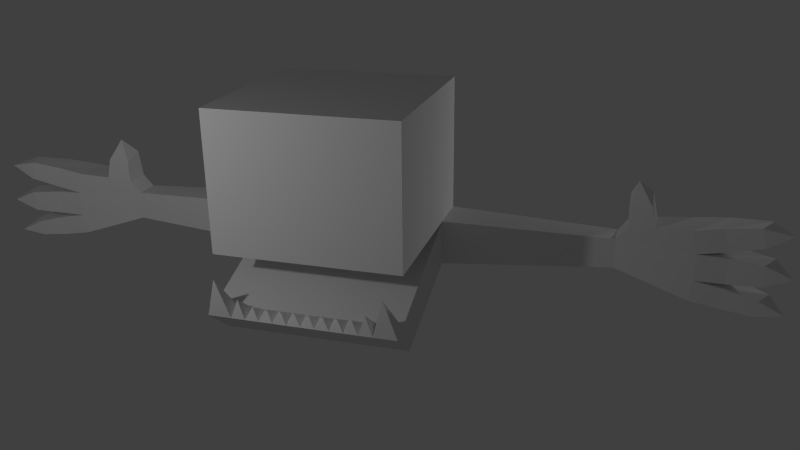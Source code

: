 # Source: zantar_mirrored.blend  (saved by Blender 2.75.0; exported with 4.5.12 LTS)
import bpy
from mathutils import Matrix  # noqa: F401  (used for matrix-valued properties, if any)

bpy.ops.wm.read_factory_settings(use_empty=True)
scene = bpy.context.scene
scene.name = 'Scene'

# ---- collections
col_collection_1 = bpy.data.collections.new('Collection 1'); scene.collection.children.link(col_collection_1)
col_collection_2 = bpy.data.collections.new('Collection 2'); scene.collection.children.link(col_collection_2)
col_collection_3 = bpy.data.collections.new('Collection 3'); scene.collection.children.link(col_collection_3)
col_collection_3.hide_render = True
col_collection_3.hide_viewport = True

# ---- materials (node trees are filled in below, after node groups)
mat_material_001 = bpy.data.materials.new('Material.001')
mat_material_001.alpha_threshold = 0.0
mat_material_001.use_transparent_shadow = False
mat_material_001.roughness = 0.5

# ---- material node trees

# ---- world
world_world = bpy.data.worlds.new('World'); scene.world = world_world
world_world.color = (0.05088, 0.05088, 0.05088)
world_world.use_sun_shadow = False
world_world.sun_shadow_jitter_overblur = 0.0
world_world.cycles.sampling_method = 'MANUAL'
world_world.cycles.sample_map_resolution = 256

# ---- cameras
cam_camera = bpy.data.cameras.new('Camera')
cam_camera.clip_end = 100.0
cam_camera.lens = 35.0
cam_camera.sensor_width = 32.0
cam_camera.sensor_height = 18.0
cam_camera.ortho_scale = 7.314
cam_camera.dof.focus_distance = 0.0
cam_camera.dof.aperture_fstop = 128.0

# ---- lights
light_point = bpy.data.lights.new('Point', 'POINT')
light_point.transmission_factor = 0.0
light_point.energy = 100.0
light_point.shadow_buffer_clip_start = 0.5
light_point.shadow_soft_size = 0.1
light_point.shadow_maximum_resolution = 0.006
light_point.use_absolute_resolution = True
light_point.cycles.use_multiple_importance_sampling = False
light_lamp = bpy.data.lights.new('Lamp', 'POINT')
light_lamp.transmission_factor = 0.0
light_lamp.cutoff_distance = 30.0
light_lamp.energy = 100.0
light_lamp.shadow_buffer_clip_start = 1.001
light_lamp.shadow_soft_size = 0.1
light_lamp.shadow_maximum_resolution = 0.006
light_lamp.use_absolute_resolution = True
light_lamp.cycles.use_multiple_importance_sampling = False

# ---- meshes
me_cube = bpy.data.meshes.new('Cube')
me_cube.from_pydata([(1.0, 1.0, -1.0), (1.0, -0.8069, -1.409), (0.0, -0.8069, -1.409), (0.0, 1.0, -1.0), (1.0, 1.0, 1.0), (1.0, -1.0, 1.0), (0.0, -1.0, 1.0), (0.0, 1.0, 1.0), (1.0, 0.5, -1.0), (1.0, 1.0, -0.5), (1.0, -1.193, -1.091), (1.0, 0.5, 1.0), (1.0, 0.5, -0.5), (2.85, 0.9034, -0.8759), (2.85, 0.5966, -0.8759), (2.85, 0.8883, -0.5483), (2.85, 0.5966, -0.5483), (0.0, -1.193, -1.091), (1.0, -1.0, -0.5), (0.0, -1.0, -0.5), (0.0, 1.0, -0.5), (0.0, 0.5, -0.5), (0.0, 0.5, -1.0), (1.0, -1.025, -1.033), (0.0, -1.025, -1.033), (0.747, -1.025, -1.033), (0.747, -1.193, -1.091), (0.1494, -1.025, -1.033), (0.2988, -1.025, -1.033), (0.4482, -1.025, -1.033), (0.5976, -1.025, -1.033), (0.1494, -1.193, -1.091), (0.2988, -1.193, -1.091), (0.4482, -1.193, -1.091), (0.5976, -1.193, -1.091), (0.8735, -1.252, -0.6539), (0.6723, -1.172, -0.8826), (0.5229, -1.144, -0.9627), (0.3735, -1.136, -0.9861), (0.2241, -1.134, -0.9919), (0.0747, -1.13, -1.004), (3.622, 0.9337, -1.121), (3.601, 0.9268, -0.3448), (2.956, 0.8716, -0.4074), (2.961, 0.5751, -0.4074), (3.661, 0.5124, -0.8929), (3.189, 0.83, -0.0583), (2.962, 0.8234, -0.09188), (3.622, 0.5124, -1.121), (3.661, 0.9337, -0.5967), (2.962, 0.5842, -0.1618), (3.606, 0.5124, -0.3448), (3.191, 0.5518, -0.1417), (3.661, 0.5124, -0.5969), (3.661, 0.9337, -0.8929), (4.001, 0.8705, -1.174), (4.041, 0.8705, -0.9457), (3.965, 0.5124, -0.9457), (3.925, 0.5124, -1.174), (3.969, 0.5124, -0.6071), (3.969, 0.5124, -0.8929), (4.045, 0.8705, -0.8929), (4.045, 0.8705, -0.6071), (4.038, 0.8705, -0.54), (3.983, 0.8705, -0.2921), (3.906, 0.5124, -0.2919), (3.962, 0.5124, -0.54), (4.393, 0.6863, -1.206), (4.424, 0.6863, -1.031), (4.305, 0.4813, -1.031), (4.275, 0.4813, -1.206), (4.317, 0.4703, -0.6331), (4.317, 0.4703, -0.8669), (4.44, 0.6952, -0.8669), (4.44, 0.6952, -0.6331), (4.422, 0.7043, -0.4479), (4.375, 0.7043, -0.2358), (4.248, 0.4647, -0.2358), (4.296, 0.4647, -0.4479), (4.564, 0.4595, -1.156), (4.599, 0.4622, -0.75), (3.246, 0.9074, -0.3703), (4.553, 0.4696, -0.2931), (3.239, 0.5442, -0.3703), (3.04, 0.624, 0.1053), (0.0, -0.8069, -1.409), (1.0, -0.8069, -1.409), (1.0, -1.193, -1.091), (0.0, -1.193, -1.091), (0.8333, 0.5, -0.5), (0.6667, 0.5, -0.5), (0.5, 0.5, -0.5), (0.3333, 0.5, -0.5), (0.1667, 0.5, -0.5), (0.8333, -0.8069, -1.409), (0.6667, -0.8069, -1.409), (0.5, -0.8069, -1.409), (0.3333, -0.8069, -1.409), (0.1667, -0.8069, -1.409), (0.8333, -1.0, -0.5), (0.6667, -1.0, -0.5), (0.5, -1.0, -0.5), (0.3333, -1.0, -0.5), (0.1667, -1.0, -0.5), (1.925, 0.9517, -0.9379), (1.925, 0.5483, -0.9379), (1.925, 0.5483, -0.5242), (1.925, 0.9441, -0.5242), (1.815, 0.5426, -0.9453), (1.815, 0.9507, -0.5213), (1.815, 0.9574, -0.9453), (1.815, 0.5426, -0.5213), (2.026, 0.9464, -0.9311), (2.026, 0.5536, -0.5268), (2.026, 0.5536, -0.9311), (2.026, 0.938, -0.5268)], [(21, 20), (88, 31), (87, 26)], [(3, 0, 8, 22), (4, 7, 6, 5, 11), (6, 19, 103, 102, 101, 100, 99, 18, 5), (18, 12, 11, 5), (4, 9, 20, 7), (114, 112, 13, 14), (9, 4, 11, 12), (115, 113, 16, 15), (112, 115, 15, 13), (113, 114, 14, 16), (3, 20, 9, 0), (2, 22, 8, 1, 94, 95, 96, 97, 98), (25, 30, 36), (30, 29, 37), (33, 29, 38), (28, 27, 39), (27, 24, 40), (31, 27, 40), (10, 23, 35), (25, 26, 35), (23, 25, 35), (26, 25, 36), (30, 34, 36), (34, 30, 37), (29, 33, 37), (28, 32, 38), (29, 28, 38), (32, 28, 39), (27, 31, 39), (24, 17, 40), (48, 58, 57, 45), (81, 43, 47, 46), (49, 62, 61, 54), (53, 59, 62, 49), (45, 57, 56, 54), (44, 83, 52, 50), (83, 81, 46, 52), (53, 66, 65, 51), (49, 63, 66, 53), (77, 82, 76), (56, 68, 67, 55), (57, 69, 68, 56), (58, 70, 69, 57), (55, 67, 70, 58), (76, 82, 75), (60, 72, 71, 59), (61, 73, 72, 60), (62, 74, 73, 61), (59, 71, 74, 62), (64, 76, 75, 63), (65, 77, 76, 64), (66, 78, 77, 65), (63, 75, 78, 66), (54, 56, 55, 41), (14, 13, 41, 48), (67, 79, 70), (70, 79, 69), (68, 79, 67), (69, 79, 68), (71, 80, 74), (74, 80, 73), (73, 80, 72), (72, 80, 71), (51, 42, 81, 83), (78, 82, 77), (75, 82, 78), (51, 65, 64, 42), (42, 64, 63, 49), (54, 61, 60, 45), (45, 60, 59, 53), (41, 55, 58, 48), (15, 43, 81, 49), (53, 51, 83), (43, 44, 50, 47), (16, 44, 43, 15), (15, 49, 54, 13), (13, 54, 41), (44, 16, 53, 83), (14, 45, 53, 16), (48, 45, 14), (47, 50, 84), (50, 52, 84), (52, 46, 84), (46, 47, 84), (42, 49, 81), (10, 35, 26), (36, 34, 26), (37, 33, 34), (32, 33, 38), (39, 31, 32), (17, 31, 40), (10, 1, 23), (12, 23, 1, 8), (98, 31, 17, 2), (10, 87, 86, 1), (2, 85, 88, 17), (12, 89, 25, 23), (30, 25, 89, 90), (28, 29, 91, 92), (29, 30, 90, 91), (27, 28, 92, 93), (21, 24, 27, 93), (31, 98, 97, 32), (32, 97, 96, 33), (33, 96, 95, 34), (34, 95, 94, 26), (1, 10, 26, 94), (18, 99, 89, 12), (90, 89, 99, 100), (91, 90, 100, 101), (92, 91, 101, 102), (93, 92, 102, 103), (19, 21, 93, 103), (111, 108, 105, 106), (110, 109, 107, 104), (109, 111, 106, 107), (108, 110, 104, 105), (8, 0, 110, 108), (9, 12, 111, 109), (0, 9, 109, 110), (12, 8, 108, 111), (106, 105, 114, 113), (104, 107, 115, 112), (107, 106, 113, 115), (105, 104, 112, 114)])
_uv = me_cube.uv_layers.new(name='UVMap')
_uv.uv.foreach_set('vector', [0.7745, 0.079, 0.9319, 0.07901, 0.9319, 0.1577, 0.7745, 0.1577, 0.6192, 0.2291, 0.7717, 0.2291, 0.7717, 0.5342, 0.6192, 0.5342, 0.6192, 0.3054, 0.0002834, 0.6991, 0.2249, 0.6979, 0.2263, 0.7294, 0.2274, 0.7594, 0.2281, 0.7854, 0.2283, 0.8043, 0.2278, 0.8233, 0.2272, 0.8488, 0.0002834, 0.8479, 0.2291, 0.0002835, 0.2291, 0.2291, 0.0002835, 0.2291, 0.0002834, 0.0002834, 0.6192, 0.2291, 0.6192, 0.0002834, 0.7717, 0.0002834, 0.7717, 0.2291, 0.2131, 0.9226, 0.2125, 0.8684, 0.2832, 0.8713, 0.2837, 0.9181, 0.2291, 0.3054, 0.0002835, 0.3054, 0.0002835, 0.2291, 0.2291, 0.2291, 0.4408, 0.2926, 0.4408, 0.2401, 0.5113, 0.2438, 0.5113, 0.2883, 0.2157, 0.4805, 0.2122, 0.424, 0.2828, 0.4213, 0.2859, 0.4712, 0.2121, 0.5927, 0.2156, 0.5362, 0.2858, 0.5454, 0.2827, 0.5952, 0.7745, 0.079, 0.7745, 0.0002834, 0.9319, 0.0002891, 0.9319, 0.07901, 0.7745, 0.3733, 0.7745, 0.1577, 0.9319, 0.1577, 0.9319, 0.3733, 0.8995, 0.3741, 0.8724, 0.3747, 0.8524, 0.3751, 0.8324, 0.3748, 0.8052, 0.3739, 0.8907, 0.4855, 0.8665, 0.4835, 0.8789, 0.4707, 0.8665, 0.4835, 0.8434, 0.4824, 0.8554, 0.4698, 0.8445, 0.4565, 0.8434, 0.4824, 0.8325, 0.4693, 0.8207, 0.482, 0.7975, 0.482, 0.8093, 0.4689, 0.7975, 0.482, 0.7741, 0.4823, 0.7858, 0.4688, 0.7976, 0.4552, 0.7975, 0.482, 0.7858, 0.4688, 0.9322, 0.4573, 0.9297, 0.4889, 0.9102, 0.4722, 0.8907, 0.4855, 0.892, 0.4569, 0.9102, 0.4722, 0.9297, 0.4889, 0.8907, 0.4855, 0.9102, 0.4722, 0.892, 0.4569, 0.8907, 0.4855, 0.8789, 0.4707, 0.8665, 0.4835, 0.8674, 0.4568, 0.8789, 0.4707, 0.8674, 0.4568, 0.8665, 0.4835, 0.8554, 0.4698, 0.8434, 0.4824, 0.8445, 0.4565, 0.8554, 0.4698, 0.8207, 0.482, 0.8213, 0.4558, 0.8325, 0.4693, 0.8434, 0.4824, 0.8207, 0.482, 0.8325, 0.4693, 0.8213, 0.4558, 0.8207, 0.482, 0.8093, 0.4689, 0.7975, 0.482, 0.7976, 0.4552, 0.8093, 0.4689, 0.7741, 0.4823, 0.7737, 0.4553, 0.7858, 0.4688, 0.4064, 0.5154, 0.4531, 0.5103, 0.4569, 0.5454, 0.4103, 0.5505, 0.3416, 0.3906, 0.2974, 0.3985, 0.2949, 0.3499, 0.3291, 0.3424, 0.4071, 0.4214, 0.4664, 0.4194, 0.469, 0.4629, 0.4098, 0.4665, 0.7644, 0.8183, 0.8113, 0.8183, 0.823, 0.8729, 0.7644, 0.8826, 0.7633, 0.9474, 0.7164, 0.9473, 0.705, 0.8926, 0.7634, 0.8832, 0.2986, 0.6178, 0.3408, 0.6261, 0.3312, 0.6605, 0.2962, 0.6552, 0.08096, 0.9375, 0.07803, 0.9928, 0.03041, 0.9783, 0.04533, 0.9366, 0.4074, 0.5956, 0.4526, 0.6071, 0.4419, 0.6443, 0.3967, 0.6335, 0.7644, 0.8826, 0.7063, 0.873, 0.7178, 0.8184, 0.7644, 0.8183, 0.2369, 0.9366, 0.2841, 0.9406, 0.2533, 0.9746, 0.4688, 0.4711, 0.5341, 0.4813, 0.531, 0.5083, 0.4648, 0.5063, 0.7164, 0.9473, 0.6629, 0.9521, 0.6452, 0.9207, 0.705, 0.8926, 0.4531, 0.5103, 0.5068, 0.5088, 0.5098, 0.5358, 0.4569, 0.5454, 0.4653, 0.8742, 0.5256, 0.9015, 0.508, 0.933, 0.4544, 0.929, 0.5178, 0.3578, 0.5636, 0.3595, 0.5271, 0.3896, 0.4571, 0.5535, 0.5102, 0.5608, 0.5079, 0.5964, 0.4544, 0.597, 0.822, 0.8929, 0.8822, 0.9198, 0.8634, 0.9541, 0.8102, 0.9475, 0.4664, 0.4194, 0.5324, 0.4195, 0.5345, 0.4551, 0.469, 0.4629, 0.8113, 0.8183, 0.8645, 0.8118, 0.8833, 0.8462, 0.823, 0.8729, 0.4537, 0.3716, 0.5178, 0.3578, 0.5271, 0.3896, 0.4646, 0.4088, 0.1837, 0.9401, 0.2369, 0.9366, 0.2533, 0.9746, 0.1912, 0.9954, 0.4526, 0.6071, 0.5031, 0.6243, 0.4939, 0.6562, 0.4419, 0.6443, 0.7063, 0.873, 0.6461, 0.8477, 0.6649, 0.8109, 0.7178, 0.8184, 0.4098, 0.4665, 0.4688, 0.4711, 0.4648, 0.5063, 0.4058, 0.5016, 0.2837, 0.9181, 0.2832, 0.8713, 0.4067, 0.8653, 0.4075, 0.9295, 0.5256, 0.9015, 0.5528, 0.9361, 0.508, 0.933, 0.5068, 0.5088, 0.5505, 0.5192, 0.5098, 0.5358, 0.5341, 0.4813, 0.5744, 0.5011, 0.531, 0.5083, 0.6629, 0.9521, 0.6192, 0.9573, 0.6452, 0.9207, 0.8645, 0.8118, 0.911, 0.8087, 0.8833, 0.8462, 0.5324, 0.4195, 0.5764, 0.4347, 0.5345, 0.4551, 0.8822, 0.9198, 0.9098, 0.9573, 0.8634, 0.9541, 0.5102, 0.5608, 0.552, 0.5813, 0.5079, 0.5964, 0.1373, 0.9367, 0.1319, 0.9997, 0.07803, 0.9928, 0.08096, 0.9375, 0.5031, 0.6243, 0.5409, 0.6503, 0.4939, 0.6562, 0.6461, 0.8477, 0.6192, 0.8087, 0.6649, 0.8109, 0.1373, 0.9367, 0.1837, 0.9401, 0.1912, 0.9954, 0.1319, 0.9997, 0.3955, 0.3836, 0.4537, 0.3716, 0.4646, 0.4088, 0.4071, 0.4214, 0.7634, 0.8832, 0.822, 0.8929, 0.8102, 0.9475, 0.7633, 0.9474, 0.4103, 0.5505, 0.4571, 0.5535, 0.4544, 0.597, 0.4074, 0.5956, 0.4067, 0.8653, 0.4653, 0.8742, 0.4544, 0.929, 0.4075, 0.9295, 0.2828, 0.4213, 0.2974, 0.3985, 0.3416, 0.3906, 0.4071, 0.4214, 0.4074, 0.5956, 0.3967, 0.6335, 0.3408, 0.6261, 0.5383, 0.2858, 0.5387, 0.2406, 0.5762, 0.2423, 0.5865, 0.2789, 0.5113, 0.2438, 0.5387, 0.2406, 0.5383, 0.2858, 0.5113, 0.2883, 0.2828, 0.4213, 0.4071, 0.4214, 0.4098, 0.4665, 0.2859, 0.4712, 0.2859, 0.4712, 0.4098, 0.4665, 0.4058, 0.5016, 0.2986, 0.6178, 0.2827, 0.5952, 0.4074, 0.5956, 0.3408, 0.6261, 0.2858, 0.5454, 0.4103, 0.5505, 0.4074, 0.5956, 0.2827, 0.5952, 0.4064, 0.5154, 0.4103, 0.5505, 0.2858, 0.5454, 0.5865, 0.2789, 0.5762, 0.2423, 0.6186, 0.2483, 0.2962, 0.6552, 0.3312, 0.6605, 0.3044, 0.6973, 0.04533, 0.9366, 0.03041, 0.9783, 0.0002834, 0.9433, 0.3291, 0.3424, 0.2949, 0.3499, 0.3009, 0.3059, 0.3955, 0.3836, 0.4071, 0.4214, 0.3416, 0.3906, 0.9322, 0.4573, 0.9102, 0.4722, 0.892, 0.4569, 0.8789, 0.4707, 0.8674, 0.4568, 0.892, 0.4569, 0.8554, 0.4698, 0.8445, 0.4565, 0.8674, 0.4568, 0.8213, 0.4558, 0.8445, 0.4565, 0.8325, 0.4693, 0.8093, 0.4689, 0.7976, 0.4552, 0.8213, 0.4558, 0.7737, 0.4553, 0.7976, 0.4552, 0.7858, 0.4688, 0.683, 0.8082, 0.6192, 0.7664, 0.6839, 0.7811, 0.692, 0.5347, 0.6839, 0.7811, 0.6192, 0.7664, 0.6192, 0.5575, 0.8052, 0.3739, 0.7976, 0.4552, 0.7737, 0.4553, 0.7745, 0.3733, 0.4643, 0.701, 0.4643, 0.6994, 0.5551, 0.6979, 0.5551, 0.6994, 0.7745, 0.3733, 0.773, 0.3733, 0.7723, 0.4553, 0.7737, 0.4553, 0.692, 0.5347, 0.7174, 0.5356, 0.7224, 0.7823, 0.6839, 0.7811, 0.7452, 0.7831, 0.7224, 0.7823, 0.7174, 0.5356, 0.7428, 0.5364, 0.7908, 0.7846, 0.768, 0.7838, 0.7682, 0.5372, 0.7936, 0.5381, 0.768, 0.7838, 0.7452, 0.7831, 0.7428, 0.5364, 0.7682, 0.5372, 0.8136, 0.7853, 0.7908, 0.7846, 0.7936, 0.5381, 0.819, 0.5389, 0.8444, 0.5397, 0.8363, 0.7861, 0.8136, 0.7853, 0.819, 0.5389, 0.7976, 0.4552, 0.8052, 0.3739, 0.8324, 0.3748, 0.8213, 0.4554, 0.8213, 0.4554, 0.8324, 0.3748, 0.8524, 0.3751, 0.8445, 0.4561, 0.8445, 0.4561, 0.8524, 0.3751, 0.8724, 0.3747, 0.8674, 0.4565, 0.8674, 0.4565, 0.8724, 0.3747, 0.8995, 0.3741, 0.892, 0.4569, 0.9319, 0.3733, 0.9322, 0.4573, 0.892, 0.4569, 0.8995, 0.3741, 0.2272, 0.8488, 0.2278, 0.8233, 0.4588, 0.8339, 0.4576, 0.8592, 0.4599, 0.8083, 0.4588, 0.8339, 0.2278, 0.8233, 0.2283, 0.8043, 0.4608, 0.7826, 0.4599, 0.8083, 0.2283, 0.8043, 0.2281, 0.7854, 0.4619, 0.7566, 0.4608, 0.7826, 0.2281, 0.7854, 0.2274, 0.7594, 0.4628, 0.7304, 0.4619, 0.7566, 0.2274, 0.7594, 0.2263, 0.7294, 0.2249, 0.6979, 0.4637, 0.7039, 0.4628, 0.7304, 0.2263, 0.7294, 0.07089, 0.5875, 0.07524, 0.518, 0.1454, 0.5271, 0.1415, 0.5901, 0.07536, 0.499, 0.07092, 0.4294, 0.1416, 0.4267, 0.1455, 0.4897, 0.2997, 0.3011, 0.2997, 0.2328, 0.3702, 0.2365, 0.3702, 0.2968, 0.0718, 0.9316, 0.07101, 0.8627, 0.1417, 0.8655, 0.1424, 0.9271, 0.001154, 0.9361, 0.0002834, 0.8598, 0.07101, 0.8627, 0.0718, 0.9316, 0.2291, 0.3054, 0.2291, 0.2291, 0.2997, 0.2328, 0.2997, 0.3011, 0.005175, 0.5083, 0.0002834, 0.4321, 0.07092, 0.4294, 0.07536, 0.499, 0.0002834, 0.5849, 0.005046, 0.5088, 0.07524, 0.518, 0.07089, 0.5875, 0.1415, 0.5901, 0.1454, 0.5271, 0.2156, 0.5362, 0.2121, 0.5927, 0.1455, 0.4897, 0.1416, 0.4267, 0.2122, 0.424, 0.2157, 0.4805, 0.3702, 0.2968, 0.3702, 0.2365, 0.4408, 0.2401, 0.4408, 0.2926, 0.1424, 0.9271, 0.1417, 0.8655, 0.2125, 0.8684, 0.2131, 0.9226])
me_cube.materials.append(mat_material_001)
me_cube.use_remesh_preserve_volume = False
me_cube.use_remesh_preserve_attributes = False
me_cube.use_mirror_vertex_groups = False
me_cube.update()
me_circle = bpy.data.meshes.new('Circle')
me_circle.from_pydata([(-2.861e-08, 0.2409, -2.861e-08), (-3.231e-08, 0.2363, 0.047), (-3.59e-08, 0.2226, 0.0922), (-4.308e-08, 0.2003, 0.1339), (-4.308e-08, 0.1704, 0.1704), (-4.308e-08, 0.1339, 0.2003), (-4.308e-08, 0.0922, 0.2226), (-4.308e-08, 0.047, 0.2363), (-4.308e-08, 1.819e-08, 0.2409), (-4.308e-08, -0.047, 0.2363), (-4.308e-08, -0.0922, 0.2226), (-4.308e-08, -0.1339, 0.2003), (-4.308e-08, -0.1704, 0.1704), (-4.308e-08, -0.2003, 0.1339), (-3.59e-08, -0.2226, 0.0922), (-3.231e-08, -0.2363, 0.047), (-2.861e-08, -0.2409, -1.071e-07), (-2.851e-08, 0.1687, -1.925e-08), (-3.11e-08, 0.1654, 0.0329), (-3.361e-08, 0.1558, 0.06454), (-3.864e-08, 0.1402, 0.0937), (-3.864e-08, 0.1193, 0.1193), (-3.864e-08, 0.0937, 0.1402), (-3.864e-08, 0.06454, 0.1558), (-3.864e-08, 0.0329, 0.1654), (-3.864e-08, 3.441e-08, 0.1687), (-3.864e-08, -0.0329, 0.1654), (-3.864e-08, -0.06454, 0.1558), (-3.864e-08, -0.0937, 0.1402), (-3.864e-08, -0.1193, 0.1193), (-3.864e-08, -0.1402, 0.0937), (-3.361e-08, -0.1558, 0.06454), (-3.11e-08, -0.1654, 0.0329), (-2.851e-08, -0.1687, -7.421e-08), (-2.861e-08, 0.7151, -2.872e-08), (-3.231e-08, 0.7151, 0.047), (-3.59e-08, 0.7151, 0.0922)], [], [(9, 8, 25, 26), (10, 9, 26, 27), (11, 10, 27, 28), (12, 11, 28, 29), (13, 12, 29, 30), (14, 13, 30, 31), (1, 0, 17, 18), (15, 14, 31, 32), (2, 1, 18, 19), (16, 15, 32, 33), (3, 2, 19, 20), (4, 3, 20, 21), (5, 4, 21, 22), (6, 5, 22, 23), (7, 6, 23, 24), (8, 7, 24, 25), (1, 2, 36, 35), (0, 1, 35, 34)])
me_circle.use_remesh_preserve_volume = False
me_circle.use_remesh_preserve_attributes = False
me_circle.use_mirror_vertex_groups = False
me_circle.update()
arm_armature = bpy.data.armatures.new('Armature')  # bones are not reproduced
arm_armature_001 = bpy.data.armatures.new('Armature.001')  # bones are not reproduced

# ---- objects
ob_point = bpy.data.objects.new('Point', light_point)
ob_armature = bpy.data.objects.new('Armature', arm_armature)
ob_cube = bpy.data.objects.new('Cube', me_cube)
ob_lamp = bpy.data.objects.new('Lamp', light_lamp)
ob_camera = bpy.data.objects.new('Camera', cam_camera)
ob_armature_002 = bpy.data.objects.new('Armature.002', arm_armature_001)
ob_bone_shape_knuckle = bpy.data.objects.new('bone.shape.knuckle', me_circle)

# ---- transforms, parenting, visibility, modifiers, constraints
ob_point.location = (3.811, 4.051, 0.0)
ob_point.lineart.crease_threshold = 0.0
ob_armature.location = (0.0, 0.75, -0.75)
ob_armature.scale = (1.645, 1.645, 1.645)
ob_armature.show_in_front = True
ob_armature.lineart.crease_threshold = 0.0
ob_cube.location = (0.0, 0.0, 0.0)
ob_cube.lock_rotations_4d = False
ob_cube.empty_display_type = 'ARROWS'
ob_cube.lineart.crease_threshold = 0.0
_m = ob_cube.modifiers.new('Mirror', 'MIRROR')
_m.use_clip = True
ob_lamp.location = (-2.0, -4.0, 1.5)
ob_lamp.rotation_euler = (0.6503, 0.05522, 1.866)
ob_lamp.lock_rotations_4d = False
ob_lamp.empty_display_type = 'ARROWS'
ob_lamp.color = (0.0, 0.0, 0.0, 0.0)
ob_lamp.lineart.crease_threshold = 0.0
ob_camera.location = (3.195, -8.19, 2.942)
ob_camera.rotation_euler = (1.2, 0.01077, 0.2951)
ob_camera.lock_rotations_4d = False
ob_camera.empty_display_type = 'ARROWS'
ob_camera.color = (0.0, 0.0, 0.0, 0.0)
ob_camera.display_type = 'WIRE'
ob_camera.lineart.crease_threshold = 0.0
ob_armature_002.location = (4.157, 0.8319, -0.7832)
ob_armature_002.rotation_euler = (-4.851, -1.624, 1.74)
ob_armature_002.scale = (0.3043, 0.3043, 0.3043)
ob_armature_002.show_in_front = True
ob_armature_002.lineart.crease_threshold = 0.0
ob_bone_shape_knuckle.location = (0.0, 0.0, 0.0)
ob_bone_shape_knuckle.lineart.crease_threshold = 0.0

# ---- collection membership
col_collection_1.objects.link(ob_point)
col_collection_1.objects.link(ob_armature)
col_collection_1.objects.link(ob_cube)
col_collection_1.objects.link(ob_lamp)
col_collection_1.objects.link(ob_camera)
col_collection_2.objects.link(ob_armature_002)
col_collection_3.objects.link(ob_bone_shape_knuckle)

# ---- scene / render settings (as saved in the file)
scene.camera = ob_camera
scene.frame_start = 1; scene.frame_end = 250; scene.frame_set(1)
scene.render.engine = 'BLENDER_EEVEE_NEXT'
scene.render.resolution_percentage = 50
scene.render.dither_intensity = 0.0
scene.cycles.use_denoising = False
scene.cycles.samples = 10
scene.cycles.sampling_pattern = 'TABULATED_SOBOL'
scene.cycles.light_sampling_threshold = 0.0
scene.cycles.use_adaptive_sampling = False
scene.cycles.use_light_tree = False
scene.cycles.blur_glossy = 0.0
scene.cycles.pixel_filter_type = 'GAUSSIAN'
scene.cycles.sample_clamp_indirect = 0.0
scene.view_settings.view_transform = 'Standard'
bpy.context.view_layer.update()
